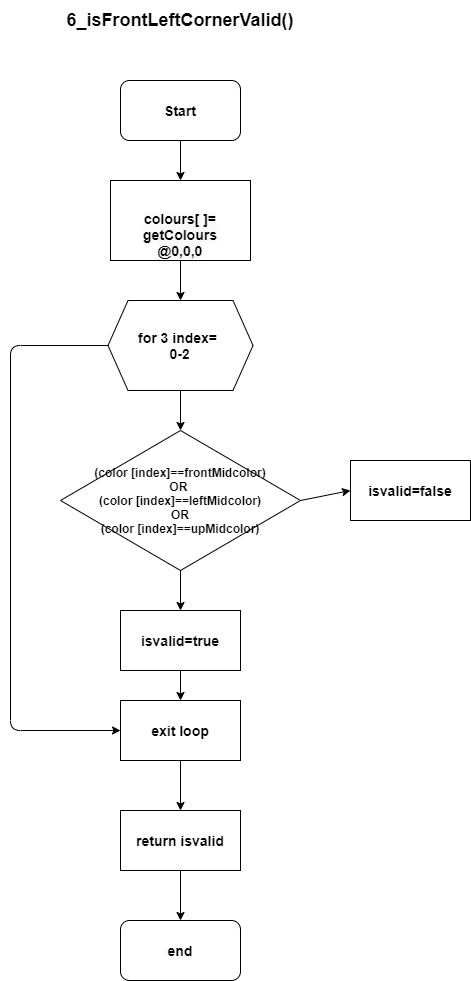

The diagram above was exported from draw.io. Its source (the exported page's mxGraphModel, read from the mxfile embedded in the PNG):
<mxGraphModel dx="1209" dy="561" grid="1" gridSize="10" guides="1" tooltips="1" connect="1" arrows="1" fold="1" page="1" pageScale="1" pageWidth="850" pageHeight="1100" math="0" shadow="0">
  <root>
    <mxCell id="0" />
    <mxCell id="1" parent="0" />
    <mxCell id="Aq089RairOV8zc5YawgE-1" value="&lt;b style=&quot;font-size: 14px&quot;&gt;Start&lt;/b&gt;" style="rounded=1;whiteSpace=wrap;html=1;" vertex="1" parent="1">
      <mxGeometry x="390" y="90" width="120" height="60" as="geometry" />
    </mxCell>
    <mxCell id="Aq089RairOV8zc5YawgE-2" value="&lt;font style=&quot;font-size: 18px&quot;&gt;&lt;b&gt;6_isFrontLeftCornerValid()&lt;/b&gt;&lt;/font&gt;" style="text;html=1;strokeColor=none;fillColor=none;align=center;verticalAlign=middle;whiteSpace=wrap;rounded=0;" vertex="1" parent="1">
      <mxGeometry x="270" y="10" width="360" height="40" as="geometry" />
    </mxCell>
    <mxCell id="Aq089RairOV8zc5YawgE-3" value="&lt;br&gt;&lt;br&gt;&lt;b style=&quot;color: rgb(0 , 0 , 0) ; font-family: &amp;#34;helvetica&amp;#34; ; font-size: 14px ; font-style: normal ; letter-spacing: normal ; text-align: center ; text-indent: 0px ; text-transform: none ; word-spacing: 0px ; background-color: rgb(248 , 249 , 250)&quot;&gt;colours[ ]=&lt;br&gt;getColours&lt;br&gt;@0,0,0&lt;/b&gt;" style="rounded=0;whiteSpace=wrap;html=1;" vertex="1" parent="1">
      <mxGeometry x="380" y="190" width="140" height="80" as="geometry" />
    </mxCell>
    <mxCell id="Aq089RairOV8zc5YawgE-4" value="&lt;div&gt;&lt;b&gt;(color [index]==frontMidcolor)&lt;/b&gt;&lt;/div&gt;&lt;div&gt;&lt;b&gt;OR&amp;nbsp;&lt;/b&gt;&lt;/div&gt;&lt;div&gt;&lt;b&gt;(color [index]==leftMidcolor)&lt;/b&gt;&lt;/div&gt;&lt;div&gt;&lt;b&gt;OR&lt;/b&gt;&lt;/div&gt;&lt;div&gt;&lt;b&gt;(color [index]==upMidcolor)&lt;/b&gt;&lt;/div&gt;" style="rhombus;whiteSpace=wrap;html=1;" vertex="1" parent="1">
      <mxGeometry x="330" y="440" width="240" height="140" as="geometry" />
    </mxCell>
    <mxCell id="Aq089RairOV8zc5YawgE-5" value="&lt;span style=&quot;font-size: 14px&quot;&gt;&lt;b&gt;for 3 index= &lt;br&gt;0-2&lt;/b&gt;&lt;/span&gt;" style="shape=hexagon;perimeter=hexagonPerimeter2;whiteSpace=wrap;html=1;fixedSize=1;rounded=0;sketch=0;" vertex="1" parent="1">
      <mxGeometry x="377.5" y="310" width="145" height="90" as="geometry" />
    </mxCell>
    <mxCell id="Aq089RairOV8zc5YawgE-6" value="&lt;span&gt;&lt;font style=&quot;font-size: 14px&quot;&gt;&lt;b&gt;isvalid=true&lt;/b&gt;&lt;/font&gt;&lt;/span&gt;" style="rounded=0;whiteSpace=wrap;html=1;" vertex="1" parent="1">
      <mxGeometry x="390" y="620" width="120" height="60" as="geometry" />
    </mxCell>
    <mxCell id="Aq089RairOV8zc5YawgE-8" value="&lt;b style=&quot;font-size: 14px&quot;&gt;isvalid=false&lt;/b&gt;" style="rounded=0;whiteSpace=wrap;html=1;" vertex="1" parent="1">
      <mxGeometry x="620" y="470" width="120" height="60" as="geometry" />
    </mxCell>
    <mxCell id="Aq089RairOV8zc5YawgE-9" value="&lt;b style=&quot;font-size: 14px&quot;&gt;exit loop&lt;/b&gt;" style="rounded=0;whiteSpace=wrap;html=1;" vertex="1" parent="1">
      <mxGeometry x="390" y="710" width="120" height="60" as="geometry" />
    </mxCell>
    <mxCell id="Aq089RairOV8zc5YawgE-10" value="&lt;b style=&quot;font-size: 14px&quot;&gt;return isvalid&lt;/b&gt;" style="rounded=0;whiteSpace=wrap;html=1;" vertex="1" parent="1">
      <mxGeometry x="390" y="820" width="120" height="60" as="geometry" />
    </mxCell>
    <mxCell id="Aq089RairOV8zc5YawgE-11" value="&lt;b style=&quot;font-size: 14px&quot;&gt;end&lt;/b&gt;" style="rounded=1;whiteSpace=wrap;html=1;" vertex="1" parent="1">
      <mxGeometry x="390" y="930" width="120" height="60" as="geometry" />
    </mxCell>
    <mxCell id="Aq089RairOV8zc5YawgE-12" value="" style="endArrow=classic;html=1;exitX=0.5;exitY=1;exitDx=0;exitDy=0;entryX=0.5;entryY=0;entryDx=0;entryDy=0;" edge="1" parent="1" source="Aq089RairOV8zc5YawgE-10" target="Aq089RairOV8zc5YawgE-11">
      <mxGeometry width="50" height="50" relative="1" as="geometry">
        <mxPoint x="400" y="810" as="sourcePoint" />
        <mxPoint x="450" y="760" as="targetPoint" />
      </mxGeometry>
    </mxCell>
    <mxCell id="Aq089RairOV8zc5YawgE-16" value="" style="endArrow=classic;html=1;exitX=0.5;exitY=1;exitDx=0;exitDy=0;entryX=0.5;entryY=0;entryDx=0;entryDy=0;" edge="1" parent="1" source="Aq089RairOV8zc5YawgE-9" target="Aq089RairOV8zc5YawgE-10">
      <mxGeometry width="50" height="50" relative="1" as="geometry">
        <mxPoint x="580" y="770" as="sourcePoint" />
        <mxPoint x="580" y="830" as="targetPoint" />
      </mxGeometry>
    </mxCell>
    <mxCell id="Aq089RairOV8zc5YawgE-17" value="" style="endArrow=classic;html=1;exitX=0.5;exitY=1;exitDx=0;exitDy=0;entryX=0.5;entryY=0;entryDx=0;entryDy=0;" edge="1" parent="1" source="Aq089RairOV8zc5YawgE-6" target="Aq089RairOV8zc5YawgE-9">
      <mxGeometry width="50" height="50" relative="1" as="geometry">
        <mxPoint x="610" y="630" as="sourcePoint" />
        <mxPoint x="610" y="690" as="targetPoint" />
      </mxGeometry>
    </mxCell>
    <mxCell id="Aq089RairOV8zc5YawgE-18" value="" style="endArrow=classic;html=1;exitX=1;exitY=0.5;exitDx=0;exitDy=0;entryX=0;entryY=0.5;entryDx=0;entryDy=0;" edge="1" parent="1" source="Aq089RairOV8zc5YawgE-4" target="Aq089RairOV8zc5YawgE-8">
      <mxGeometry width="50" height="50" relative="1" as="geometry">
        <mxPoint x="560" y="480" as="sourcePoint" />
        <mxPoint x="560" y="540" as="targetPoint" />
      </mxGeometry>
    </mxCell>
    <mxCell id="Aq089RairOV8zc5YawgE-19" value="" style="endArrow=classic;html=1;exitX=0.5;exitY=1;exitDx=0;exitDy=0;entryX=0.5;entryY=0;entryDx=0;entryDy=0;" edge="1" parent="1" source="Aq089RairOV8zc5YawgE-1" target="Aq089RairOV8zc5YawgE-3">
      <mxGeometry width="50" height="50" relative="1" as="geometry">
        <mxPoint x="560" y="150" as="sourcePoint" />
        <mxPoint x="560" y="210" as="targetPoint" />
      </mxGeometry>
    </mxCell>
    <mxCell id="Aq089RairOV8zc5YawgE-20" value="" style="endArrow=classic;html=1;exitX=0.5;exitY=1;exitDx=0;exitDy=0;" edge="1" parent="1" source="Aq089RairOV8zc5YawgE-3" target="Aq089RairOV8zc5YawgE-5">
      <mxGeometry width="50" height="50" relative="1" as="geometry">
        <mxPoint x="630" y="280" as="sourcePoint" />
        <mxPoint x="630" y="340" as="targetPoint" />
      </mxGeometry>
    </mxCell>
    <mxCell id="Aq089RairOV8zc5YawgE-21" value="" style="endArrow=classic;html=1;exitX=0.5;exitY=1;exitDx=0;exitDy=0;entryX=0.5;entryY=0;entryDx=0;entryDy=0;" edge="1" parent="1" source="Aq089RairOV8zc5YawgE-5" target="Aq089RairOV8zc5YawgE-4">
      <mxGeometry width="50" height="50" relative="1" as="geometry">
        <mxPoint x="600" y="380" as="sourcePoint" />
        <mxPoint x="600" y="440" as="targetPoint" />
      </mxGeometry>
    </mxCell>
    <mxCell id="Aq089RairOV8zc5YawgE-22" value="" style="endArrow=classic;html=1;exitX=0.5;exitY=1;exitDx=0;exitDy=0;entryX=0.5;entryY=0;entryDx=0;entryDy=0;" edge="1" parent="1" source="Aq089RairOV8zc5YawgE-4" target="Aq089RairOV8zc5YawgE-6">
      <mxGeometry width="50" height="50" relative="1" as="geometry">
        <mxPoint x="570" y="560" as="sourcePoint" />
        <mxPoint x="570" y="620" as="targetPoint" />
      </mxGeometry>
    </mxCell>
    <mxCell id="Aq089RairOV8zc5YawgE-23" value="" style="endArrow=classic;html=1;exitX=0;exitY=0.5;exitDx=0;exitDy=0;entryX=0;entryY=0.5;entryDx=0;entryDy=0;" edge="1" parent="1" source="Aq089RairOV8zc5YawgE-5" target="Aq089RairOV8zc5YawgE-9">
      <mxGeometry width="50" height="50" relative="1" as="geometry">
        <mxPoint x="290" y="350" as="sourcePoint" />
        <mxPoint x="310" y="940" as="targetPoint" />
        <Array as="points">
          <mxPoint x="280" y="355" />
          <mxPoint x="280" y="740" />
        </Array>
      </mxGeometry>
    </mxCell>
  </root>
</mxGraphModel>